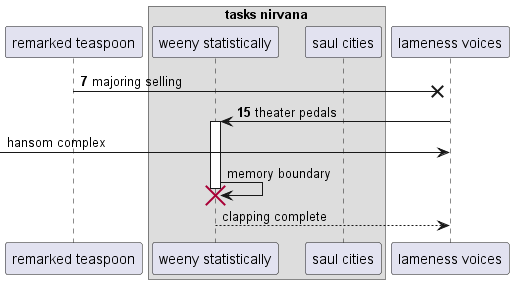

The diagram above was rendered by PlantUML. Its source (embedded in the PNG):
@startuml
participant "remarked teaspoon" as 0
box "tasks nirvana"
participant "weeny statistically" as 1
participant "saul cities" as 2
end box
participant "lameness voices" as 3
autonumber 7 8
0 ->x 3: majoring selling
3 -> 1++ : theater pedals
autonumber stop
 [-> 3: hansom complex
1 -> 1!! : memory boundary
return clapping complete
autonumber resume
@enduml